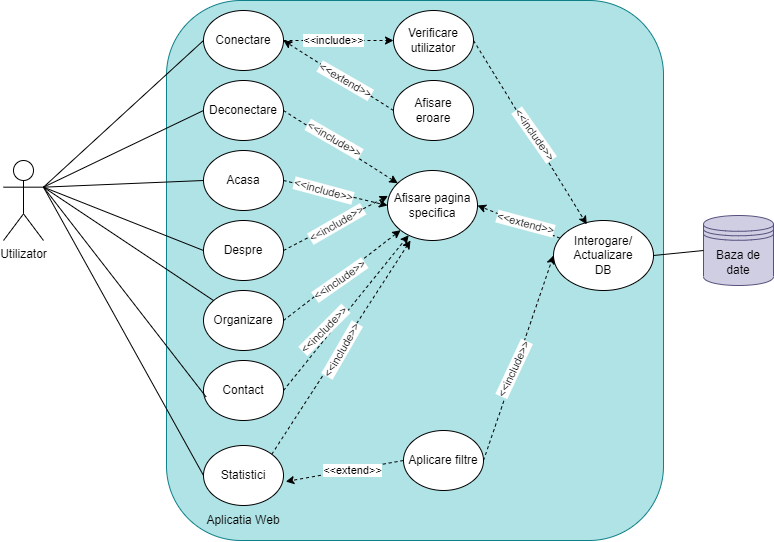

The diagram above was exported from draw.io. Its source (the exported page's mxGraphModel, read from the mxfile embedded in the PNG):
<mxGraphModel dx="1049" dy="566" grid="1" gridSize="10" guides="1" tooltips="1" connect="1" arrows="1" fold="1" page="1" pageScale="1" pageWidth="827" pageHeight="1169" math="0" shadow="0">
  <root>
    <mxCell id="0" />
    <mxCell id="1" parent="0" />
    <mxCell id="4zQ4wBsYwysVqrT0QNoR-1" value="" style="rounded=1;whiteSpace=wrap;html=1;fillColor=#b0e3e6;strokeColor=#0e8088;" vertex="1" parent="1">
      <mxGeometry x="193" y="80" width="497" height="540" as="geometry" />
    </mxCell>
    <mxCell id="4zQ4wBsYwysVqrT0QNoR-3" value="Utilizator" style="shape=umlActor;verticalLabelPosition=bottom;verticalAlign=top;html=1;outlineConnect=0;" vertex="1" parent="1">
      <mxGeometry x="30" y="240" width="40" height="80" as="geometry" />
    </mxCell>
    <mxCell id="4zQ4wBsYwysVqrT0QNoR-6" value="Statistici" style="ellipse;whiteSpace=wrap;html=1;" vertex="1" parent="1">
      <mxGeometry x="230" y="525" width="80" height="60" as="geometry" />
    </mxCell>
    <mxCell id="4zQ4wBsYwysVqrT0QNoR-8" value="Conectare" style="ellipse;whiteSpace=wrap;html=1;" vertex="1" parent="1">
      <mxGeometry x="230" y="90" width="80" height="60" as="geometry" />
    </mxCell>
    <mxCell id="4zQ4wBsYwysVqrT0QNoR-9" value="Contact" style="ellipse;whiteSpace=wrap;html=1;" vertex="1" parent="1">
      <mxGeometry x="230" y="440" width="80" height="60" as="geometry" />
    </mxCell>
    <mxCell id="4zQ4wBsYwysVqrT0QNoR-10" value="Deconectare" style="ellipse;whiteSpace=wrap;html=1;" vertex="1" parent="1">
      <mxGeometry x="230" y="160" width="80" height="60" as="geometry" />
    </mxCell>
    <mxCell id="4zQ4wBsYwysVqrT0QNoR-11" value="Organizare" style="ellipse;whiteSpace=wrap;html=1;" vertex="1" parent="1">
      <mxGeometry x="230" y="370" width="80" height="60" as="geometry" />
    </mxCell>
    <mxCell id="4zQ4wBsYwysVqrT0QNoR-12" value="Aplicatia Web" style="text;html=1;strokeColor=none;fillColor=none;align=center;verticalAlign=middle;whiteSpace=wrap;rounded=0;" vertex="1" parent="1">
      <mxGeometry x="220" y="585" width="100" height="30" as="geometry" />
    </mxCell>
    <mxCell id="4zQ4wBsYwysVqrT0QNoR-13" value="Despre" style="ellipse;whiteSpace=wrap;html=1;" vertex="1" parent="1">
      <mxGeometry x="230" y="300" width="80" height="60" as="geometry" />
    </mxCell>
    <mxCell id="4zQ4wBsYwysVqrT0QNoR-15" value="Verificare&lt;br&gt;utilizator" style="ellipse;whiteSpace=wrap;html=1;" vertex="1" parent="1">
      <mxGeometry x="420" y="90" width="80" height="60" as="geometry" />
    </mxCell>
    <mxCell id="4zQ4wBsYwysVqrT0QNoR-16" value="Afisare pagina&lt;br&gt;specifica" style="ellipse;whiteSpace=wrap;html=1;" vertex="1" parent="1">
      <mxGeometry x="414" y="250" width="90" height="70" as="geometry" />
    </mxCell>
    <mxCell id="4zQ4wBsYwysVqrT0QNoR-18" value="Interogare/&lt;br&gt;Actualizare&lt;br&gt;DB" style="ellipse;whiteSpace=wrap;html=1;" vertex="1" parent="1">
      <mxGeometry x="580" y="300" width="100" height="70" as="geometry" />
    </mxCell>
    <mxCell id="4zQ4wBsYwysVqrT0QNoR-19" value="Aplicare filtre" style="ellipse;whiteSpace=wrap;html=1;" vertex="1" parent="1">
      <mxGeometry x="430" y="510" width="80" height="60" as="geometry" />
    </mxCell>
    <mxCell id="4zQ4wBsYwysVqrT0QNoR-20" value="Afisare&lt;br&gt;eroare" style="ellipse;whiteSpace=wrap;html=1;" vertex="1" parent="1">
      <mxGeometry x="420" y="160" width="80" height="60" as="geometry" />
    </mxCell>
    <mxCell id="4zQ4wBsYwysVqrT0QNoR-22" value="" style="endArrow=none;html=1;rounded=0;entryX=0;entryY=0.5;entryDx=0;entryDy=0;exitX=1;exitY=0.3333333333333333;exitDx=0;exitDy=0;exitPerimeter=0;" edge="1" parent="1" source="4zQ4wBsYwysVqrT0QNoR-3" target="4zQ4wBsYwysVqrT0QNoR-8">
      <mxGeometry width="50" height="50" relative="1" as="geometry">
        <mxPoint x="389" y="480" as="sourcePoint" />
        <mxPoint x="439" y="430" as="targetPoint" />
      </mxGeometry>
    </mxCell>
    <mxCell id="4zQ4wBsYwysVqrT0QNoR-25" value="" style="endArrow=classic;html=1;rounded=0;exitX=1;exitY=0.5;exitDx=0;exitDy=0;dashed=1;" edge="1" parent="1" source="4zQ4wBsYwysVqrT0QNoR-8" target="4zQ4wBsYwysVqrT0QNoR-15">
      <mxGeometry width="50" height="50" relative="1" as="geometry">
        <mxPoint x="360" y="320" as="sourcePoint" />
        <mxPoint x="410" y="270" as="targetPoint" />
      </mxGeometry>
    </mxCell>
    <mxCell id="4zQ4wBsYwysVqrT0QNoR-26" value="&amp;lt;&amp;lt;include&amp;gt;&amp;gt;" style="edgeLabel;html=1;align=center;verticalAlign=middle;resizable=0;points=[];" vertex="1" connectable="0" parent="4zQ4wBsYwysVqrT0QNoR-25">
      <mxGeometry x="0.2828" y="-2" relative="1" as="geometry">
        <mxPoint x="-21" y="-2" as="offset" />
      </mxGeometry>
    </mxCell>
    <mxCell id="4zQ4wBsYwysVqrT0QNoR-27" value="" style="endArrow=classic;html=1;rounded=0;exitX=0;exitY=0.5;exitDx=0;exitDy=0;dashed=1;entryX=1;entryY=0.5;entryDx=0;entryDy=0;" edge="1" parent="1" source="4zQ4wBsYwysVqrT0QNoR-20" target="4zQ4wBsYwysVqrT0QNoR-8">
      <mxGeometry width="50" height="50" relative="1" as="geometry">
        <mxPoint x="320" y="130" as="sourcePoint" />
        <mxPoint x="430" y="130" as="targetPoint" />
      </mxGeometry>
    </mxCell>
    <mxCell id="4zQ4wBsYwysVqrT0QNoR-28" value="&amp;lt;&amp;lt;extend&amp;gt;&amp;gt;" style="edgeLabel;html=1;align=center;verticalAlign=middle;resizable=0;points=[];rotation=30;" vertex="1" connectable="0" parent="4zQ4wBsYwysVqrT0QNoR-27">
      <mxGeometry x="0.2828" y="-2" relative="1" as="geometry">
        <mxPoint x="21" y="16" as="offset" />
      </mxGeometry>
    </mxCell>
    <mxCell id="4zQ4wBsYwysVqrT0QNoR-29" value="" style="endArrow=classic;html=1;rounded=0;exitX=1;exitY=0.5;exitDx=0;exitDy=0;dashed=1;entryX=0.005;entryY=0.363;entryDx=0;entryDy=0;entryPerimeter=0;" edge="1" parent="1" source="4zQ4wBsYwysVqrT0QNoR-13" target="4zQ4wBsYwysVqrT0QNoR-16">
      <mxGeometry width="50" height="50" relative="1" as="geometry">
        <mxPoint x="320" y="130" as="sourcePoint" />
        <mxPoint x="430" y="130" as="targetPoint" />
      </mxGeometry>
    </mxCell>
    <mxCell id="4zQ4wBsYwysVqrT0QNoR-30" value="&amp;lt;&amp;lt;include&amp;gt;&amp;gt;" style="edgeLabel;html=1;align=center;verticalAlign=middle;resizable=0;points=[];rotation=-30;" vertex="1" connectable="0" parent="4zQ4wBsYwysVqrT0QNoR-29">
      <mxGeometry x="0.2828" y="-2" relative="1" as="geometry">
        <mxPoint x="-16" y="7" as="offset" />
      </mxGeometry>
    </mxCell>
    <mxCell id="4zQ4wBsYwysVqrT0QNoR-31" value="" style="endArrow=classic;html=1;rounded=0;exitX=1;exitY=0.5;exitDx=0;exitDy=0;dashed=1;" edge="1" parent="1" source="4zQ4wBsYwysVqrT0QNoR-11" target="4zQ4wBsYwysVqrT0QNoR-16">
      <mxGeometry width="50" height="50" relative="1" as="geometry">
        <mxPoint x="320" y="270" as="sourcePoint" />
        <mxPoint x="410" y="345" as="targetPoint" />
      </mxGeometry>
    </mxCell>
    <mxCell id="4zQ4wBsYwysVqrT0QNoR-32" value="&amp;lt;&amp;lt;include&amp;gt;&amp;gt;" style="edgeLabel;html=1;align=center;verticalAlign=middle;resizable=0;points=[];rotation=-35;" vertex="1" connectable="0" parent="4zQ4wBsYwysVqrT0QNoR-31">
      <mxGeometry x="0.2828" y="-2" relative="1" as="geometry">
        <mxPoint x="-21" y="16" as="offset" />
      </mxGeometry>
    </mxCell>
    <mxCell id="4zQ4wBsYwysVqrT0QNoR-33" value="" style="endArrow=classic;html=1;rounded=0;exitX=1;exitY=0.5;exitDx=0;exitDy=0;dashed=1;" edge="1" parent="1" source="4zQ4wBsYwysVqrT0QNoR-9" target="4zQ4wBsYwysVqrT0QNoR-16">
      <mxGeometry width="50" height="50" relative="1" as="geometry">
        <mxPoint x="320" y="270" as="sourcePoint" />
        <mxPoint x="400" y="350" as="targetPoint" />
      </mxGeometry>
    </mxCell>
    <mxCell id="4zQ4wBsYwysVqrT0QNoR-34" value="&amp;lt;&amp;lt;include&amp;gt;&amp;gt;" style="edgeLabel;html=1;align=center;verticalAlign=middle;resizable=0;points=[];rotation=-45;" vertex="1" connectable="0" parent="4zQ4wBsYwysVqrT0QNoR-33">
      <mxGeometry x="0.2828" y="-2" relative="1" as="geometry">
        <mxPoint x="-42" y="39" as="offset" />
      </mxGeometry>
    </mxCell>
    <mxCell id="4zQ4wBsYwysVqrT0QNoR-35" value="" style="endArrow=none;html=1;rounded=0;entryX=0;entryY=0.5;entryDx=0;entryDy=0;exitX=1;exitY=0.3333333333333333;exitDx=0;exitDy=0;exitPerimeter=0;" edge="1" parent="1" source="4zQ4wBsYwysVqrT0QNoR-3" target="4zQ4wBsYwysVqrT0QNoR-10">
      <mxGeometry width="50" height="50" relative="1" as="geometry">
        <mxPoint x="80" y="267" as="sourcePoint" />
        <mxPoint x="240" y="130" as="targetPoint" />
      </mxGeometry>
    </mxCell>
    <mxCell id="4zQ4wBsYwysVqrT0QNoR-36" value="" style="endArrow=none;html=1;rounded=0;entryX=0;entryY=0.5;entryDx=0;entryDy=0;exitX=1;exitY=0.3333333333333333;exitDx=0;exitDy=0;exitPerimeter=0;" edge="1" parent="1" source="4zQ4wBsYwysVqrT0QNoR-3" target="4zQ4wBsYwysVqrT0QNoR-13">
      <mxGeometry width="50" height="50" relative="1" as="geometry">
        <mxPoint x="80" y="267" as="sourcePoint" />
        <mxPoint x="240" y="200" as="targetPoint" />
      </mxGeometry>
    </mxCell>
    <mxCell id="4zQ4wBsYwysVqrT0QNoR-37" value="" style="endArrow=none;html=1;rounded=0;exitX=1;exitY=0.3333333333333333;exitDx=0;exitDy=0;exitPerimeter=0;" edge="1" parent="1" source="4zQ4wBsYwysVqrT0QNoR-3" target="4zQ4wBsYwysVqrT0QNoR-11">
      <mxGeometry width="50" height="50" relative="1" as="geometry">
        <mxPoint x="80" y="267" as="sourcePoint" />
        <mxPoint x="240" y="270" as="targetPoint" />
      </mxGeometry>
    </mxCell>
    <mxCell id="4zQ4wBsYwysVqrT0QNoR-38" value="" style="endArrow=none;html=1;rounded=0;entryX=0.033;entryY=0.608;entryDx=0;entryDy=0;entryPerimeter=0;exitX=1;exitY=0.3333333333333333;exitDx=0;exitDy=0;exitPerimeter=0;" edge="1" parent="1" source="4zQ4wBsYwysVqrT0QNoR-3" target="4zQ4wBsYwysVqrT0QNoR-9">
      <mxGeometry width="50" height="50" relative="1" as="geometry">
        <mxPoint x="70" y="260" as="sourcePoint" />
        <mxPoint x="244" y="327" as="targetPoint" />
      </mxGeometry>
    </mxCell>
    <mxCell id="4zQ4wBsYwysVqrT0QNoR-39" value="" style="endArrow=classic;html=1;rounded=0;exitX=1;exitY=0.5;exitDx=0;exitDy=0;dashed=1;" edge="1" parent="1" source="4zQ4wBsYwysVqrT0QNoR-10" target="4zQ4wBsYwysVqrT0QNoR-16">
      <mxGeometry width="50" height="50" relative="1" as="geometry">
        <mxPoint x="320" y="270" as="sourcePoint" />
        <mxPoint x="423" y="330" as="targetPoint" />
      </mxGeometry>
    </mxCell>
    <mxCell id="4zQ4wBsYwysVqrT0QNoR-40" value="&amp;lt;&amp;lt;include&amp;gt;&amp;gt;" style="edgeLabel;html=1;align=center;verticalAlign=middle;resizable=0;points=[];rotation=30;" vertex="1" connectable="0" parent="4zQ4wBsYwysVqrT0QNoR-39">
      <mxGeometry x="0.2828" y="-2" relative="1" as="geometry">
        <mxPoint x="-21" y="-20" as="offset" />
      </mxGeometry>
    </mxCell>
    <mxCell id="4zQ4wBsYwysVqrT0QNoR-41" value="" style="endArrow=none;html=1;rounded=0;entryX=0;entryY=0.5;entryDx=0;entryDy=0;exitX=1;exitY=0.3333333333333333;exitDx=0;exitDy=0;exitPerimeter=0;" edge="1" parent="1" source="4zQ4wBsYwysVqrT0QNoR-3" target="4zQ4wBsYwysVqrT0QNoR-6">
      <mxGeometry width="50" height="50" relative="1" as="geometry">
        <mxPoint x="80" y="267" as="sourcePoint" />
        <mxPoint x="243" y="416" as="targetPoint" />
      </mxGeometry>
    </mxCell>
    <mxCell id="4zQ4wBsYwysVqrT0QNoR-42" value="" style="endArrow=classic;html=1;rounded=0;exitX=1;exitY=0;exitDx=0;exitDy=0;dashed=1;" edge="1" parent="1" source="4zQ4wBsYwysVqrT0QNoR-6">
      <mxGeometry width="50" height="50" relative="1" as="geometry">
        <mxPoint x="320" y="410" as="sourcePoint" />
        <mxPoint x="437" y="320" as="targetPoint" />
      </mxGeometry>
    </mxCell>
    <mxCell id="4zQ4wBsYwysVqrT0QNoR-43" value="&amp;lt;&amp;lt;include&amp;gt;&amp;gt;" style="edgeLabel;html=1;align=center;verticalAlign=middle;resizable=0;points=[];rotation=-60;" vertex="1" connectable="0" parent="4zQ4wBsYwysVqrT0QNoR-42">
      <mxGeometry x="0.2828" y="-2" relative="1" as="geometry">
        <mxPoint x="-21" y="32" as="offset" />
      </mxGeometry>
    </mxCell>
    <mxCell id="4zQ4wBsYwysVqrT0QNoR-44" value="" style="endArrow=classic;html=1;rounded=0;exitX=0;exitY=0.5;exitDx=0;exitDy=0;dashed=1;entryX=1.028;entryY=0.601;entryDx=0;entryDy=0;entryPerimeter=0;" edge="1" parent="1" source="4zQ4wBsYwysVqrT0QNoR-19" target="4zQ4wBsYwysVqrT0QNoR-6">
      <mxGeometry width="50" height="50" relative="1" as="geometry">
        <mxPoint x="320" y="490" as="sourcePoint" />
        <mxPoint x="447" y="330" as="targetPoint" />
      </mxGeometry>
    </mxCell>
    <mxCell id="4zQ4wBsYwysVqrT0QNoR-45" value="&amp;lt;&amp;lt;extend&amp;gt;&amp;gt;" style="edgeLabel;html=1;align=center;verticalAlign=middle;resizable=0;points=[];rotation=0;" vertex="1" connectable="0" parent="4zQ4wBsYwysVqrT0QNoR-44">
      <mxGeometry x="0.2828" y="-2" relative="1" as="geometry">
        <mxPoint x="24" y="-2" as="offset" />
      </mxGeometry>
    </mxCell>
    <mxCell id="4zQ4wBsYwysVqrT0QNoR-51" value="" style="endArrow=classic;html=1;rounded=0;dashed=1;entryX=1;entryY=0.5;entryDx=0;entryDy=0;" edge="1" parent="1" source="4zQ4wBsYwysVqrT0QNoR-18" target="4zQ4wBsYwysVqrT0QNoR-16">
      <mxGeometry width="50" height="50" relative="1" as="geometry">
        <mxPoint x="420" y="490" as="sourcePoint" />
        <mxPoint x="322" y="496" as="targetPoint" />
      </mxGeometry>
    </mxCell>
    <mxCell id="4zQ4wBsYwysVqrT0QNoR-52" value="&amp;lt;&amp;lt;extend&amp;gt;&amp;gt;" style="edgeLabel;html=1;align=center;verticalAlign=middle;resizable=0;points=[];rotation=15;" vertex="1" connectable="0" parent="4zQ4wBsYwysVqrT0QNoR-51">
      <mxGeometry x="0.2828" y="-2" relative="1" as="geometry">
        <mxPoint x="17" y="8" as="offset" />
      </mxGeometry>
    </mxCell>
    <mxCell id="4zQ4wBsYwysVqrT0QNoR-53" value="" style="endArrow=classic;html=1;rounded=0;exitX=1;exitY=0.5;exitDx=0;exitDy=0;dashed=1;entryX=0.333;entryY=0.055;entryDx=0;entryDy=0;entryPerimeter=0;" edge="1" parent="1" source="4zQ4wBsYwysVqrT0QNoR-15" target="4zQ4wBsYwysVqrT0QNoR-18">
      <mxGeometry width="50" height="50" relative="1" as="geometry">
        <mxPoint x="320" y="130" as="sourcePoint" />
        <mxPoint x="430" y="130" as="targetPoint" />
      </mxGeometry>
    </mxCell>
    <mxCell id="4zQ4wBsYwysVqrT0QNoR-54" value="&amp;lt;&amp;lt;include&amp;gt;&amp;gt;" style="edgeLabel;html=1;align=center;verticalAlign=middle;resizable=0;points=[];rotation=55;" vertex="1" connectable="0" parent="4zQ4wBsYwysVqrT0QNoR-53">
      <mxGeometry x="0.2828" y="-2" relative="1" as="geometry">
        <mxPoint x="-10" y="-25" as="offset" />
      </mxGeometry>
    </mxCell>
    <mxCell id="4zQ4wBsYwysVqrT0QNoR-55" value="" style="endArrow=classic;html=1;rounded=0;exitX=1;exitY=0.5;exitDx=0;exitDy=0;dashed=1;entryX=0;entryY=0.5;entryDx=0;entryDy=0;" edge="1" parent="1" source="4zQ4wBsYwysVqrT0QNoR-19" target="4zQ4wBsYwysVqrT0QNoR-18">
      <mxGeometry width="50" height="50" relative="1" as="geometry">
        <mxPoint x="308" y="469" as="sourcePoint" />
        <mxPoint x="447" y="330" as="targetPoint" />
      </mxGeometry>
    </mxCell>
    <mxCell id="4zQ4wBsYwysVqrT0QNoR-56" value="&amp;lt;&amp;lt;include&amp;gt;&amp;gt;" style="edgeLabel;html=1;align=center;verticalAlign=middle;resizable=0;points=[];rotation=-65;" vertex="1" connectable="0" parent="4zQ4wBsYwysVqrT0QNoR-55">
      <mxGeometry x="0.2828" y="-2" relative="1" as="geometry">
        <mxPoint x="-17" y="40" as="offset" />
      </mxGeometry>
    </mxCell>
    <mxCell id="4zQ4wBsYwysVqrT0QNoR-57" value="Baza de&lt;br&gt;date" style="shape=datastore;whiteSpace=wrap;html=1;fillColor=#d0cee2;strokeColor=#56517e;" vertex="1" parent="1">
      <mxGeometry x="730" y="295" width="70" height="70" as="geometry" />
    </mxCell>
    <mxCell id="4zQ4wBsYwysVqrT0QNoR-61" value="" style="endArrow=none;html=1;rounded=0;exitX=1;exitY=0.5;exitDx=0;exitDy=0;entryX=0;entryY=0.5;entryDx=0;entryDy=0;" edge="1" parent="1" source="4zQ4wBsYwysVqrT0QNoR-18" target="4zQ4wBsYwysVqrT0QNoR-57">
      <mxGeometry width="50" height="50" relative="1" as="geometry">
        <mxPoint x="690" y="290" as="sourcePoint" />
        <mxPoint x="769.9999999999998" y="330.0000000000001" as="targetPoint" />
      </mxGeometry>
    </mxCell>
    <mxCell id="4zQ4wBsYwysVqrT0QNoR-66" value="Acasa" style="ellipse;whiteSpace=wrap;html=1;" vertex="1" parent="1">
      <mxGeometry x="230" y="230" width="80" height="60" as="geometry" />
    </mxCell>
    <mxCell id="4zQ4wBsYwysVqrT0QNoR-67" value="" style="endArrow=none;html=1;rounded=0;entryX=0;entryY=0.5;entryDx=0;entryDy=0;exitX=1;exitY=0.3333333333333333;exitDx=0;exitDy=0;exitPerimeter=0;" edge="1" parent="1" source="4zQ4wBsYwysVqrT0QNoR-3" target="4zQ4wBsYwysVqrT0QNoR-66">
      <mxGeometry width="50" height="50" relative="1" as="geometry">
        <mxPoint x="80" y="267" as="sourcePoint" />
        <mxPoint x="240" y="200" as="targetPoint" />
      </mxGeometry>
    </mxCell>
    <mxCell id="4zQ4wBsYwysVqrT0QNoR-68" value="" style="endArrow=classic;html=1;rounded=0;exitX=1;exitY=0.5;exitDx=0;exitDy=0;dashed=1;entryX=0;entryY=0.5;entryDx=0;entryDy=0;" edge="1" parent="1" source="4zQ4wBsYwysVqrT0QNoR-66" target="4zQ4wBsYwysVqrT0QNoR-16">
      <mxGeometry width="50" height="50" relative="1" as="geometry">
        <mxPoint x="320" y="200" as="sourcePoint" />
        <mxPoint x="434" y="273" as="targetPoint" />
      </mxGeometry>
    </mxCell>
    <mxCell id="4zQ4wBsYwysVqrT0QNoR-69" value="&amp;lt;&amp;lt;include&amp;gt;&amp;gt;" style="edgeLabel;html=1;align=center;verticalAlign=middle;resizable=0;points=[];rotation=15;" vertex="1" connectable="0" parent="4zQ4wBsYwysVqrT0QNoR-68">
      <mxGeometry x="0.2828" y="-2" relative="1" as="geometry">
        <mxPoint x="-26" y="-8" as="offset" />
      </mxGeometry>
    </mxCell>
  </root>
</mxGraphModel>